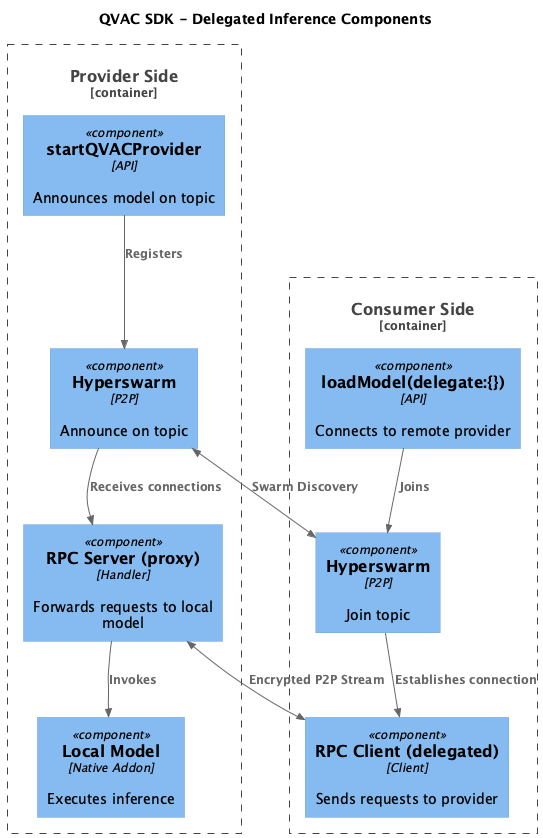

The diagram above was rendered by PlantUML. Its source (embedded in the PNG):
@startuml
!include <C4/C4_Component>

title QVAC SDK - Delegated Inference Components

Container_Boundary(provider, "Provider Side") {
    Component(start_provider, "startQVACProvider", "API", "Announces model on topic")
    Component(swarm_p, "Hyperswarm", "P2P", "Announce on topic")
    Component(rpc_proxy, "RPC Server (proxy)", "Handler", "Forwards requests to local model")
    Component(local_model, "Local Model", "Native Addon", "Executes inference")
}

Container_Boundary(consumer, "Consumer Side") {
    Component(load_model, "loadModel(delegate:{})", "API", "Connects to remote provider")
    Component(swarm_c, "Hyperswarm", "P2P", "Join topic")
    Component(rpc_delegated, "RPC Client (delegated)", "Client", "Sends requests to provider")
}

Rel(start_provider, swarm_p, "Registers")
Rel(swarm_p, rpc_proxy, "Receives connections")
Rel(rpc_proxy, local_model, "Invokes")

Rel(load_model, swarm_c, "Joins")
Rel(swarm_c, rpc_delegated, "Establishes connection")

BiRel(swarm_p, swarm_c, "Swarm Discovery")
BiRel(rpc_proxy, rpc_delegated, "Encrypted P2P Stream")

@enduml